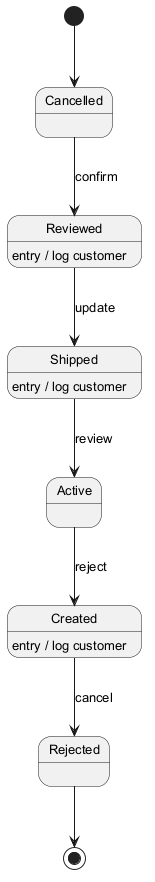

The diagram above was rendered by PlantUML. Its source (embedded in the PNG):
@startuml
skinparam backgroundColor #FFFFFF
skinparam classBackgroundColor #F3E5F5
skinparam classBorderColor #6A1B9A
skinparam defaultFontSize 13
[*] --> Cancelled
Cancelled --> Reviewed : confirm
Reviewed --> Shipped : update
Reviewed : entry / log customer
Shipped --> Active : review
Shipped : entry / log customer
Active --> Created : reject
Created --> Rejected : cancel
Created : entry / log customer
Rejected --> [*]
@enduml